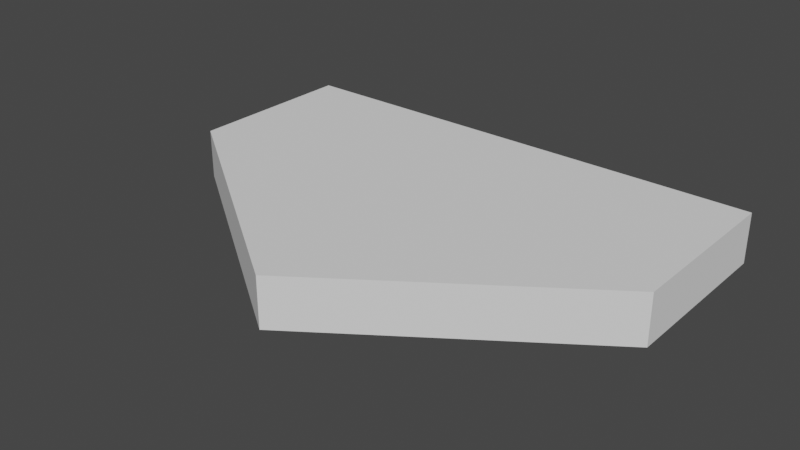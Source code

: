 # Source: Arrow.blend  (saved by Blender 2.80.75; exported with 4.5.12 LTS)
import bpy
from mathutils import Matrix  # noqa: F401  (used for matrix-valued properties, if any)

bpy.ops.wm.read_factory_settings(use_empty=True)
scene = bpy.context.scene
scene.name = 'Scene'

# ---- collections
col_collection = bpy.data.collections.new('Collection'); scene.collection.children.link(col_collection)

# ---- world
world_world = bpy.data.worlds.new('World'); scene.world = world_world
world_world.use_nodes = True; world_world.node_tree.nodes.clear()
_N = world_world.node_tree.nodes; _L = world_world.node_tree.links
n0 = _N.new('ShaderNodeOutputWorld'); n0.name = 'World Output'; n0.location = (300, 300)
n1 = _N.new('ShaderNodeBackground'); n1.name = 'Background'; n1.location = (10, 300)
n1.inputs[0].default_value = (0.05088, 0.05088, 0.05088, 1.0)
_L.new(n1.outputs[0], n0.inputs[0])
n0.is_active_output = True
world_world.color = (0.05088, 0.05088, 0.05088)
world_world.use_sun_shadow = False
world_world.sun_shadow_jitter_overblur = 0.0

# ---- meshes
me_x = bpy.data.meshes.new('立方体')
me_x.from_pydata([(-0.5, 0.7, 0.05), (-0.5, 0.7, -0.05), (0.5, 0.7, 0.05), (0.5, 0.7, -0.05), (-0.5, 0.35, 0.05), (-0.5, 0.35, -0.05), (0.5, 0.35, -0.05), (0.5, 0.35, 0.05), (1.11e-17, 3.725e-09, -0.05), (-1.11e-17, -3.725e-09, 0.05)], [], [(4, 0, 1, 5), (5, 1, 3, 6), (6, 3, 2, 7), (7, 2, 0, 4), (3, 1, 0, 2), (9, 8, 6, 7), (4, 5, 8, 9), (4, 9, 7), (8, 5, 6)])
_uv = me_x.uv_layers.new(name='UVマップ')
_uv.uv.foreach_set('vector', [0.5, 0.0, 0.625, 0.0, 0.625, 0.25, 0.5, 0.25, 0.5, 0.25, 0.625, 0.25, 0.625, 0.5, 0.5, 0.5, 0.5, 0.5, 0.625, 0.5, 0.625, 0.75, 0.5, 0.75, 0.5, 0.75, 0.625, 0.75, 0.625, 1.0, 0.5, 1.0, 0.625, 0.5, 0.875, 0.5, 0.875, 0.75, 0.625, 0.75, 0.0, 0.0, 0.0, 0.0, 0.5, 0.5, 0.5, 0.75, 0.5, 0.0, 0.5, 0.25, 0.0, 0.0, 0.0, 0.0, 0.5, 1.0, 0.0, 0.0, 0.5, 0.75, 0.0, 0.0, 0.5, 0.25, 0.5, 0.5])
me_x.use_remesh_preserve_volume = False
me_x.use_remesh_preserve_attributes = False
me_x.use_mirror_vertex_groups = False
me_x.update()

# ---- objects
ob_x = bpy.data.objects.new('立方体', me_x)

# ---- transforms, parenting, visibility, modifiers, constraints
ob_x.location = (0.0, 0.0, 0.0)
ob_x.lineart.crease_threshold = 0.0

# ---- collection membership
col_collection.objects.link(ob_x)

# ---- scene / render settings (as saved in the file)
scene.frame_start = 1; scene.frame_end = 250; scene.frame_set(1)
scene.render.engine = 'BLENDER_EEVEE_NEXT'
scene.cycles.use_denoising = False
scene.cycles.samples = 128
scene.cycles.sampling_pattern = 'TABULATED_SOBOL'
scene.cycles.use_adaptive_sampling = False
scene.cycles.use_light_tree = False
scene.view_settings.view_transform = 'Filmic'
bpy.context.view_layer.update()

# ---- added for rendering (the .blend has no active camera and no usable light): camera, sun
cam_auto = bpy.data.cameras.new('AutoCamera')
cam_auto.lens = 50.0
cam_auto.sensor_width = 36.0
cam_auto.clip_end = 1000.0
ob_auto_camera = bpy.data.objects.new('AutoCamera', cam_auto)
scene.collection.objects.link(ob_auto_camera)
ob_auto_camera.location = (1.13316, -1.0098, 0.906531)
ob_auto_camera.rotation_euler = (1.09748, -7.21219e-08, 0.694738)
scene.camera = ob_auto_camera
light_auto_sun = bpy.data.lights.new('AutoSun', 'SUN')
light_auto_sun.energy = 3.0
light_auto_sun.angle = 0.0523599
ob_auto_sun = bpy.data.objects.new('AutoSun', light_auto_sun)
scene.collection.objects.link(ob_auto_sun)
ob_auto_sun.rotation_euler = (0.872665, 0.174533, 0.523599)
bpy.context.view_layer.update()
